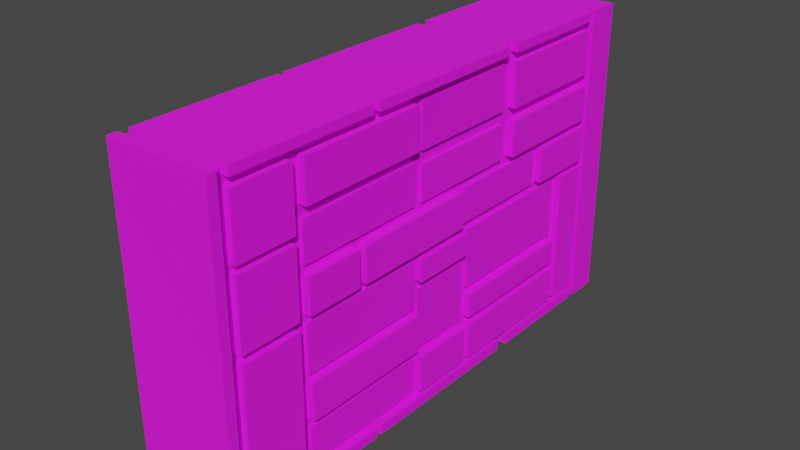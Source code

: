 # Source: LabrinthWallC.blend  (saved by Blender 3.3.6; exported with 4.5.12 LTS)
import bpy
from mathutils import Matrix  # noqa: F401  (used for matrix-valued properties, if any)

bpy.ops.wm.read_factory_settings(use_empty=True)
scene = bpy.context.scene
scene.name = 'Scene'

# ---- collections
col_collection = bpy.data.collections.new('Collection'); scene.collection.children.link(col_collection)

# ---- images (referenced by path relative to the original .blend; pixels are not part of the script)
import os
ASSET_DIR = os.environ.get("B2B_ASSET_DIR", "")  # directory of the original .blend (textures are referenced by path, not embedded)
HERE = os.path.dirname(os.path.abspath(__file__))  # packed textures are extracted next to this script under _unpacked/

def load_image(name, relpath, width, height, colorspace="sRGB"):
    """Load a texture the original file referenced (path relative to the .blend, or extracted next to this script)."""
    p = next((c for c in (os.path.join(HERE, relpath), os.path.join(ASSET_DIR, relpath)) if relpath and os.path.exists(c)), "")
    if p:
        img = bpy.data.images.load(p, check_existing=True)
        img.name = name
    else:  # same state as the original file: an image datablock whose file is absent (Cycles renders it pink)
        img = bpy.data.images.new(name, width, height)
        img.source = "FILE"
        img.filepath = "//" + (relpath or name)
    img.colorspace_settings.name = colorspace
    return img
img_colourchart_jpg = load_image('ColourChart.jpg', 'ColourChart.jpg', 1024, 1024, 'sRGB')

# ---- materials (node trees are filled in below, after node groups)
mat_wall = bpy.data.materials.new('Wall')
mat_wall.use_transparent_shadow = False

# ---- material node trees
mat_wall.use_nodes = True; mat_wall.node_tree.nodes.clear()
_N = mat_wall.node_tree.nodes; _L = mat_wall.node_tree.links
n0 = _N.new('ShaderNodeBsdfPrincipled'); n0.name = 'Principled BSDF'; n0.location = (10, 300)
n0.distribution = 'GGX'
n0.subsurface_method = 'RANDOM_WALK_SKIN'
n0.inputs[2].default_value = 1.0
n0.inputs[3].default_value = 1.45
n0.inputs[27].default_value = (0.0, 0.0, 0.0, 1.0)
n0.inputs[28].default_value = 1.0
n1 = _N.new('ShaderNodeOutputMaterial'); n1.name = 'Material Output'; n1.location = (300, 300)
n2 = _N.new('ShaderNodeTexImage'); n2.name = 'Image Texture'; n2.location = (-377, 215)
n2.image = img_colourchart_jpg
_L.new(n0.outputs[0], n1.inputs[0])
_L.new(n2.outputs[0], n0.inputs[0])
n1.is_active_output = True

# ---- world
world_world = bpy.data.worlds.new('World'); scene.world = world_world
world_world.use_nodes = True; world_world.node_tree.nodes.clear()
_N = world_world.node_tree.nodes; _L = world_world.node_tree.links
n0 = _N.new('ShaderNodeOutputWorld'); n0.name = 'World Output'; n0.location = (300, 300)
n1 = _N.new('ShaderNodeBackground'); n1.name = 'Background'; n1.location = (10, 300)
n1.inputs[0].default_value = (0.05088, 0.05088, 0.05088, 1.0)
_L.new(n1.outputs[0], n0.inputs[0])
n0.is_active_output = True
world_world.color = (0.05088, 0.05088, 0.05088)
world_world.use_sun_shadow = False
world_world.sun_shadow_jitter_overblur = 0.0

# ---- meshes
me_cube_002 = bpy.data.meshes.new('Cube.002')
me_cube_002.from_pydata([(0.0, -2.5, 0.009229), (0.0, -2.5, 3.009), (0.0, 2.5, 0.009229), (0.0, 2.5, 3.009), (0.5, -2.5, 0.009229), (0.5, -2.5, 3.009), (0.5, 2.5, 0.009229), (0.5, 2.5, 3.009), (0.5, -2.404, 3.009), (0.5, -2.31, 3.009), (0.5, -2.31, 0.009229), (0.5, -2.404, 0.009229), (0.418, -2.404, 0.009229), (0.418, -2.31, 0.009229), (0.418, -2.404, 3.009), (0.418, -2.31, 3.009), (0.5, 2.114, 3.009), (0.5, 2.174, 3.009), (0.5, 2.174, 0.009229), (0.5, 2.114, 0.009229), (0.418, 2.114, 0.009229), (0.418, 2.174, 0.009229), (0.418, 2.114, 3.009), (0.418, 2.174, 3.009), (0.5, -2.5, 0.1051), (0.5, -2.5, 0.159), (0.5, -2.404, 0.1051), (0.5, -2.404, 0.159), (0.5, -2.31, 0.1051), (0.4937, -2.31, 0.159), (0.5, 2.114, 0.1051), (0.4937, 2.114, 0.159), (0.5, -2.5, 0.1051), (0.5, -2.5, 0.159), (0.418, -2.31, 0.159), (0.5, -2.404, 0.1051), (0.5, -2.404, 0.159), (0.418, 2.114, 0.1051), (0.418, 2.114, 0.159), (0.418, -2.313, 0.1051), (0.5, -2.404, 2.843), (0.5, -2.404, 2.924), (0.5, -2.5, 2.843), (0.5, -2.5, 2.924), (0.4937, 2.114, 2.843), (0.5, 2.114, 2.924), (0.4937, -2.31, 2.843), (0.5, -2.31, 2.924), (0.5, -2.5, 2.843), (0.5, -2.5, 2.924), (0.418, -2.31, 2.843), (0.418, -2.31, 2.924), (0.5, -2.404, 2.843), (0.5, -2.404, 2.921), (0.418, 2.114, 2.924), (0.418, 2.116, 2.843), (0.5, -0.8868, 3.009), (0.5, -0.8194, 3.009), (0.5, -0.8194, 2.924), (0.5, -0.8868, 2.924), (0.418, -0.8868, 3.009), (0.418, -0.8194, 3.009), (0.418, -0.8868, 2.924), (0.418, -0.8194, 2.924), (0.5, -0.8463, 0.009229), (0.5, -0.9003, 0.009229), (0.5, -0.9003, 0.1051), (0.5, -0.8463, 0.1051), (0.418, -0.9003, 0.009229), (0.418, -0.8463, 0.009229), (0.418, -0.9003, 0.1051), (0.418, -0.8463, 0.1051), (0.5, 0.8461, 0.1051), (0.5, 0.981, 0.1051), (0.5, 0.981, 0.009229), (0.5, 0.8461, 0.009229), (0.418, 0.8461, 0.009229), (0.418, 0.981, 0.009229), (0.418, 0.8461, 0.1051), (0.418, 0.981, 0.1051), (0.5, 0.8326, 3.009), (0.5, 0.954, 3.009), (0.5, 0.954, 2.924), (0.5, 0.8326, 2.924), (0.418, 0.954, 3.009), (0.418, 0.8326, 3.009), (0.418, 0.8326, 2.924), (0.418, 0.954, 2.924), (0.4531, -1.622, 0.159), (0.4937, -1.73, 0.159), (0.4937, -1.73, 2.843), (0.5, -1.622, 2.843), (0.418, -1.73, 0.159), (0.418, -1.622, 0.159), (0.418, -1.73, 2.843), (0.418, -1.622, 2.843), (0.4937, 2.114, 1.467), (0.5, 2.114, 1.548), (0.4531, -1.622, 1.467), (0.5, -1.622, 1.548), (0.4937, -2.31, 1.467), (0.4937, -2.31, 1.548), (0.4937, -1.73, 1.467), (0.4937, -1.73, 1.548), (0.418, -2.31, 1.467), (0.418, -2.31, 1.548), (0.418, 2.114, 1.548), (0.418, -1.622, 1.467), (0.418, -1.622, 1.548), (0.418, -1.73, 1.467), (0.418, -1.73, 1.537), (0.418, 2.115, 1.467), (0.5, -0.3137, 0.159), (0.4531, -0.3541, 0.159), (0.4531, -0.3541, 1.467), (0.5, -0.3137, 1.467), (0.418, -0.3541, 0.159), (0.418, -0.3137, 0.159), (0.418, -0.3541, 1.467), (0.418, -0.3137, 1.467), (0.4937, -1.622, 0.9479), (0.4531, -1.622, 1.009), (0.4937, -0.3541, 0.9479), (0.4531, -0.3541, 1.009), (0.418, -1.622, 0.9479), (0.418, -1.622, 1.009), (0.418, -0.3541, 0.9479), (0.418, -0.3541, 1.009), (0.5, 2.114, 1.885), (0.5, 2.114, 1.966), (0.5, -1.622, 1.885), (0.4531, -1.622, 1.966), (0.418, 2.114, 1.885), (0.418, 2.114, 1.966), (0.418, -1.622, 1.885), (0.418, -1.622, 1.966), (0.4531, 0.8326, 2.843), (0.4937, 0.9473, 2.843), (0.5, 0.9473, 1.966), (0.4531, 0.8326, 1.966), (0.418, 0.8391, 2.843), (0.418, 0.9473, 2.843), (0.418, 0.8326, 1.966), (0.418, 0.9433, 1.966), (0.4531, 0.3134, 1.548), (0.5, 0.2393, 1.548), (0.5, 0.2393, 1.885), (0.4531, 0.3134, 1.885), (0.418, 0.2393, 1.548), (0.418, 0.3134, 1.548), (0.418, 0.2393, 1.885), (0.418, 0.3134, 1.885), (0.4531, 1.709, 1.467), (0.4937, 1.797, 1.467), (0.4937, 1.797, 0.159), (0.5, 1.709, 0.159), (0.418, 1.797, 0.159), (0.418, 1.709, 0.159), (0.418, 1.709, 1.467), (0.418, 1.797, 1.472), (0.5, -0.3137, 0.5096), (0.4531, -0.3137, 0.5906), (0.5, 1.709, 0.5096), (0.5, 1.709, 0.5906), (0.4531, -1.622, 0.5096), (0.4937, -1.622, 0.5906), (0.4531, -0.3541, 0.5096), (0.4937, -0.3541, 0.5906), (0.418, -1.622, 0.5096), (0.418, -1.622, 0.5906), (0.418, -0.3137, 0.5096), (0.418, -0.3137, 0.5906), (0.418, -0.3541, 0.5096), (0.418, -0.3541, 0.5906), (0.418, 1.709, 0.5096), (0.418, 1.709, 0.5906), (0.4531, 1.352, 1.885), (0.5, 1.426, 1.885), (0.5, 1.426, 1.548), (0.4531, 1.352, 1.548), (0.418, 1.426, 1.548), (0.418, 1.352, 1.548), (0.418, 1.352, 1.885), (0.418, 1.426, 1.885), (0.4531, -0.2665, 1.966), (0.4531, -0.3609, 1.966), (0.5, -0.3609, 2.843), (0.4531, -0.2665, 2.843), (0.418, -0.3609, 2.843), (0.418, -0.2665, 2.843), (0.418, -0.3609, 1.966), (0.418, -0.2665, 1.966), (0.5, -1.001, 1.548), (0.5, -1.076, 1.548), (0.5, -1.076, 1.885), (0.5, -1.001, 1.885), (0.418, -1.076, 1.548), (0.418, -1.001, 1.548), (0.418, -1.076, 1.885), (0.418, -1.001, 1.885), (0.4531, -1.622, 2.344), (0.5, -1.622, 2.452), (0.4531, -0.3609, 2.344), (0.5, -0.3609, 2.452), (0.418, -1.622, 2.344), (0.418, -1.622, 2.452), (0.418, -0.3609, 2.344), (0.418, -0.3609, 2.452), (0.4937, -1.73, 2.195), (0.4937, -1.73, 2.263), (0.4937, -2.31, 2.195), (0.4937, -2.31, 2.263), (0.418, -2.31, 2.195), (0.418, -2.31, 2.258), (0.418, -1.73, 2.195), (0.418, -1.73, 2.263), (0.4531, 0.8326, 2.303), (0.4531, 0.8326, 2.418), (0.4531, -0.2665, 2.303), (0.4531, -0.2665, 2.418), (0.5, 2.114, 2.303), (0.4937, 2.114, 2.418), (0.5, 0.9473, 2.303), (0.4937, 0.9473, 2.418), (0.418, 2.114, 2.303), (0.418, 2.114, 2.418), (0.418, 0.9473, 2.303), (0.418, 0.9473, 2.418), (0.418, 0.8326, 2.303), (0.418, 0.8326, 2.418), (0.418, -0.2665, 2.303), (0.418, -0.2665, 2.418), (0.5, 0.3741, 0.159), (0.5, 0.2999, 0.159), (0.5, 0.2999, 0.5096), (0.5, 0.3741, 0.5096), (0.5, 0.2999, 1.467), (0.4531, 0.3741, 1.467), (0.5, 0.3741, 0.5906), (0.4531, 0.2999, 0.5906), (0.418, 0.2999, 0.159), (0.418, 0.3741, 0.159), (0.418, 0.2999, 1.467), (0.418, 0.3741, 1.467), (0.418, 0.2999, 0.5096), (0.418, 0.3741, 0.5096), (0.418, 0.2999, 0.5906), (0.418, 0.3741, 0.5906), (0.4531, -0.3137, 1.177), (0.5, -0.3137, 1.258), (0.4531, 0.2999, 1.177), (0.5, 0.2999, 1.258), (0.418, -0.3137, 1.177), (0.418, -0.3137, 1.258), (0.418, 0.2999, 1.177), (0.418, 0.2999, 1.258), (0.5, 1.709, 0.8266), (0.4531, 1.709, 0.8873), (0.5, 0.3741, 0.8266), (0.4531, 0.3741, 0.8873), (0.418, 1.709, 0.8266), (0.418, 1.709, 0.8873), (0.418, 0.3741, 0.8266), (0.418, 0.3741, 0.8873), (0.4531, -0.3541, 1.466), (0.4531, -0.3713, 1.467), (-0.5, -2.5, 0.009229), (-0.5, -2.5, 3.009), (-0.5, 2.5, 0.009229), (-0.5, 2.5, 3.009), (-0.5, -2.404, 3.009), (-0.5, -2.31, 3.009), (-0.5, -2.31, 0.009229), (-0.5, -2.404, 0.009229), (-0.418, -2.404, 0.009229), (-0.418, -2.31, 0.009229), (-0.418, -2.404, 3.009), (-0.418, -2.31, 3.009), (-0.5, 2.114, 3.009), (-0.5, 2.174, 3.009), (-0.5, 2.174, 0.009229), (-0.5, 2.114, 0.009229), (-0.418, 2.114, 0.009229), (-0.418, 2.174, 0.009229), (-0.418, 2.114, 3.009), (-0.418, 2.174, 3.009), (-0.5, -2.5, 0.1051), (-0.5, -2.5, 0.159), (-0.5, -2.404, 0.1051), (-0.5, -2.404, 0.159), (-0.5, -2.31, 0.1051), (-0.5, -2.31, 0.159), (-0.5, 2.114, 0.1051), (-0.5, 2.114, 0.159), (-0.5, -2.5, 0.1051), (-0.5, -2.5, 0.159), (-0.418, -2.31, 0.159), (-0.5, -2.404, 0.1051), (-0.5, -2.404, 0.159), (-0.418, 2.114, 0.1051), (-0.418, 2.114, 0.159), (-0.418, -2.313, 0.1051), (-0.5, -2.404, 2.843), (-0.5, -2.404, 2.924), (-0.5, -2.5, 2.843), (-0.5, -2.5, 2.924), (-0.5, 2.114, 2.843), (-0.5, 2.114, 2.924), (-0.5, -2.31, 2.843), (-0.5, -2.31, 2.924), (-0.5, -2.5, 2.843), (-0.5, -2.5, 2.924), (-0.418, -2.31, 2.843), (-0.418, -2.31, 2.924), (-0.5, -2.404, 2.843), (-0.5, -2.404, 2.921), (-0.418, 2.114, 2.924), (-0.418, 2.116, 2.843), (-0.5, -0.8868, 3.009), (-0.5, -0.8194, 3.009), (-0.5, -0.8194, 2.924), (-0.5, -0.8868, 2.924), (-0.418, -0.8868, 3.009), (-0.418, -0.8194, 3.009), (-0.418, -0.8868, 2.924), (-0.418, -0.8194, 2.924), (-0.5, -0.8463, 0.009229), (-0.5, -0.9003, 0.009229), (-0.5, -0.9003, 0.1051), (-0.5, -0.8463, 0.1051), (-0.418, -0.9003, 0.009229), (-0.418, -0.8463, 0.009229), (-0.418, -0.9003, 0.1051), (-0.418, -0.8463, 0.1051), (-0.5, 0.8461, 0.1051), (-0.5, 0.981, 0.1051), (-0.5, 0.981, 0.009229), (-0.5, 0.8461, 0.009229), (-0.418, 0.8461, 0.009229), (-0.418, 0.981, 0.009229), (-0.418, 0.8461, 0.1051), (-0.418, 0.981, 0.1051), (-0.5, 0.8326, 3.009), (-0.5, 0.954, 3.009), (-0.5, 0.954, 2.924), (-0.5, 0.8326, 2.924), (-0.418, 0.954, 3.009), (-0.418, 0.8326, 3.009), (-0.418, 0.8326, 2.924), (-0.418, 0.954, 2.924), (-0.5, -1.622, 0.159), (-0.5, -1.73, 0.159), (-0.5, -1.73, 2.843), (-0.5, -1.622, 2.843), (-0.418, -1.73, 0.159), (-0.418, -1.622, 0.159), (-0.418, -1.73, 2.843), (-0.418, -1.622, 2.843), (-0.5, 2.114, 1.467), (-0.5, 2.114, 1.548), (-0.5, -1.622, 1.467), (-0.5, -1.622, 1.548), (-0.5, -2.31, 1.467), (-0.5, -2.31, 1.548), (-0.5, -1.73, 1.467), (-0.5, -1.73, 1.548), (-0.418, -2.31, 1.467), (-0.418, -2.31, 1.548), (-0.418, 2.114, 1.548), (-0.418, -1.622, 1.467), (-0.418, -1.622, 1.548), (-0.418, -1.73, 1.467), (-0.418, -1.73, 1.537), (-0.418, 2.115, 1.467), (-0.5, -0.3137, 0.159), (-0.5, -0.3541, 0.159), (-0.5, -0.3541, 1.467), (-0.5, -0.3137, 1.467), (-0.418, -0.3541, 0.159), (-0.418, -0.3137, 0.159), (-0.418, -0.3541, 1.467), (-0.418, -0.3137, 1.467), (-0.5, -1.622, 0.9479), (-0.5, -1.622, 1.009), (-0.5, -0.3541, 0.9479), (-0.5, -0.3541, 1.009), (-0.418, -1.622, 0.9479), (-0.418, -1.622, 1.009), (-0.418, -0.3541, 0.9479), (-0.418, -0.3541, 1.009), (-0.5, 2.114, 1.885), (-0.5, 2.114, 1.966), (-0.5, -1.622, 1.885), (-0.5, -1.622, 1.966), (-0.418, 2.114, 1.885), (-0.418, 2.114, 1.966), (-0.418, -1.622, 1.885), (-0.418, -1.622, 1.966), (-0.5, 0.8326, 2.843), (-0.5, 0.9473, 2.843), (-0.5, 0.9473, 1.966), (-0.5, 0.8326, 1.966), (-0.418, 0.8391, 2.843), (-0.418, 0.9473, 2.843), (-0.418, 0.8326, 1.966), (-0.418, 0.9433, 1.966), (-0.5, 0.3134, 1.548), (-0.5, 0.2393, 1.548), (-0.5, 0.2393, 1.885), (-0.5, 0.3134, 1.885), (-0.418, 0.2393, 1.548), (-0.418, 0.3134, 1.548), (-0.418, 0.2393, 1.885), (-0.418, 0.3134, 1.885), (-0.5, 1.709, 1.467), (-0.5, 1.797, 1.467), (-0.5, 1.797, 0.159), (-0.5, 1.709, 0.159), (-0.418, 1.797, 0.159), (-0.418, 1.709, 0.159), (-0.418, 1.709, 1.467), (-0.418, 1.797, 1.472), (-0.5, -0.3137, 0.5096), (-0.5, -0.3137, 0.5906), (-0.5, 1.709, 0.5096), (-0.5, 1.709, 0.5906), (-0.5, -1.622, 0.5096), (-0.5, -1.622, 0.5906), (-0.5, -0.3541, 0.5096), (-0.5, -0.3541, 0.5906), (-0.418, -1.622, 0.5096), (-0.418, -1.622, 0.5906), (-0.418, -0.3137, 0.5096), (-0.418, -0.3137, 0.5906), (-0.418, -0.3541, 0.5096), (-0.418, -0.3541, 0.5906), (-0.418, 1.709, 0.5096), (-0.418, 1.709, 0.5906), (-0.5, 1.352, 1.885), (-0.5, 1.426, 1.885), (-0.5, 1.426, 1.548), (-0.5, 1.352, 1.548), (-0.418, 1.426, 1.548), (-0.418, 1.352, 1.548), (-0.418, 1.352, 1.885), (-0.418, 1.426, 1.885), (-0.5, -0.2665, 1.966), (-0.5, -0.3609, 1.966), (-0.5, -0.3609, 2.843), (-0.5, -0.2665, 2.843), (-0.418, -0.3609, 2.843), (-0.418, -0.2665, 2.843), (-0.418, -0.3609, 1.966), (-0.418, -0.2665, 1.966), (-0.5, -1.001, 1.548), (-0.5, -1.076, 1.548), (-0.5, -1.076, 1.885), (-0.5, -1.001, 1.885), (-0.418, -1.076, 1.548), (-0.418, -1.001, 1.548), (-0.418, -1.076, 1.885), (-0.418, -1.001, 1.885), (-0.5, -1.622, 2.344), (-0.5, -1.622, 2.452), (-0.5, -0.3609, 2.344), (-0.5, -0.3609, 2.452), (-0.418, -1.622, 2.344), (-0.418, -1.622, 2.452), (-0.418, -0.3609, 2.344), (-0.418, -0.3609, 2.452), (-0.5, -1.73, 2.195), (-0.5, -1.73, 2.263), (-0.5, -2.31, 2.195), (-0.5, -2.31, 2.263), (-0.418, -2.31, 2.195), (-0.418, -2.31, 2.258), (-0.418, -1.73, 2.195), (-0.418, -1.73, 2.263), (-0.5, 0.8326, 2.303), (-0.5, 0.8326, 2.418), (-0.5, -0.2665, 2.303), (-0.5, -0.2665, 2.418), (-0.5, 2.114, 2.303), (-0.5, 2.114, 2.418), (-0.5, 0.9473, 2.303), (-0.5, 0.9473, 2.418), (-0.418, 2.114, 2.303), (-0.418, 2.114, 2.418), (-0.418, 0.9473, 2.303), (-0.418, 0.9473, 2.418), (-0.418, 0.8326, 2.303), (-0.418, 0.8326, 2.418), (-0.418, -0.2665, 2.303), (-0.418, -0.2665, 2.418), (-0.5, 0.3741, 0.159), (-0.5, 0.2999, 0.159), (-0.5, 0.2999, 0.5096), (-0.5, 0.3741, 0.5096), (-0.5, 0.2999, 1.467), (-0.5, 0.3741, 1.467), (-0.5, 0.3741, 0.5906), (-0.5, 0.2999, 0.5906), (-0.418, 0.2999, 0.159), (-0.418, 0.3741, 0.159), (-0.418, 0.2999, 1.467), (-0.418, 0.3741, 1.467), (-0.418, 0.2999, 0.5096), (-0.418, 0.3741, 0.5096), (-0.418, 0.2999, 0.5906), (-0.418, 0.3741, 0.5906), (-0.5, -0.3137, 1.177), (-0.5, -0.3137, 1.258), (-0.5, 0.2999, 1.177), (-0.5, 0.2999, 1.258), (-0.418, -0.3137, 1.177), (-0.418, -0.3137, 1.258), (-0.418, 0.2999, 1.177), (-0.418, 0.2999, 1.258), (-0.5, 1.709, 0.8266), (-0.5, 1.709, 0.8873), (-0.5, 0.3741, 0.8266), (-0.5, 0.3741, 0.8873), (-0.418, 1.709, 0.8266), (-0.418, 1.709, 0.8873), (-0.418, 0.3741, 0.8266), (-0.418, 0.3741, 0.8873), (-0.5, -0.3541, 1.466), (-0.5, -0.3713, 1.467)], [], [(2, 3, 7, 6), (24, 4, 11, 26), (41, 8, 5, 43), (42, 25, 27, 40), (67, 64, 75, 72), (19, 30, 73, 74), (28, 10, 65, 66), (9, 47, 59, 56), (57, 58, 83, 80), (45, 16, 81, 82), (217, 136, 187, 219), (218, 184, 139, 216), (200, 131, 185, 202), (203, 186, 91, 201), (221, 44, 137, 223), (222, 138, 129, 220), (147, 144, 179, 176), (97, 128, 177, 178), (145, 146, 195, 192), (130, 99, 193, 194), (155, 162, 235, 232), (160, 112, 233, 234), (248, 161, 239, 250), (251, 236, 115, 249), (257, 152, 237, 259), (258, 238, 163, 256), (31, 96, 153, 154), (164, 88, 113, 166), (167, 122, 120, 165), (123, 264, 114, 265, 98, 121), (100, 29, 89, 102), (209, 90, 46, 211), (210, 101, 103, 208), (6, 7, 17, 18), (49, 43, 5, 1, 0, 4, 24, 32, 33, 25, 42, 48), (53, 51, 15, 14), (47, 9, 15, 51), (104, 34, 29, 100), (211, 46, 50, 213), (212, 105, 101, 210), (39, 13, 10, 28), (53, 14, 8, 41), (27, 36, 52, 40), (11, 12, 35, 26), (54, 22, 16, 45), (225, 55, 44, 221), (129, 133, 224, 220), (97, 106, 132, 128), (31, 38, 111, 96), (19, 20, 37, 30), (18, 17, 23, 21), (156, 38, 31, 154), (241, 157, 155, 232), (112, 117, 240, 233), (88, 93, 116, 113), (29, 34, 92, 89), (25, 33, 36, 27), (35, 32, 24, 26), (73, 30, 37, 79), (78, 71, 67, 72), (70, 39, 28, 66), (53, 49, 48, 52), (94, 95, 188, 62), (137, 44, 55, 141), (188, 95, 91, 186), (187, 136, 140, 189), (94, 50, 46, 90), (52, 48, 42, 40), (43, 49, 53, 41), (87, 54, 45, 82), (58, 63, 86, 83), (47, 51, 62, 59), (60, 62, 63, 61), (62, 60, 56, 59), (58, 57, 61, 63), (71, 69, 64, 67), (65, 68, 70, 66), (78, 76, 77, 79), (79, 77, 74, 73), (75, 76, 78, 72), (87, 84, 85, 86), (85, 80, 83, 86), (82, 81, 84, 87), (201, 91, 95, 205), (204, 135, 131, 200), (134, 108, 99, 130), (168, 93, 88, 164), (165, 120, 124, 169), (121, 98, 107, 125), (215, 94, 90, 209), (103, 110, 214, 208), (89, 92, 109, 102), (110, 105, 104, 109), (180, 181, 158, 159), (103, 101, 105, 110), (180, 106, 97, 178), (144, 149, 181, 179), (197, 148, 145, 192), (99, 108, 196, 193), (109, 104, 100, 102), (153, 96, 111, 159), (242, 119, 115, 236), (237, 152, 158, 243), (118, 107, 98, 265), (172, 116, 117, 170), (246, 171, 170, 244), (127, 126, 173, 171, 252, 253, 119, 118), (249, 115, 119, 253), (252, 171, 161, 248), (170, 117, 112, 160), (127, 118, 264, 123), (173, 126, 122, 167), (113, 116, 172, 166), (125, 124, 126, 127), (121, 125, 127, 123), (126, 124, 120, 122), (183, 143, 142, 182), (143, 133, 129, 138), (191, 142, 139, 184), (131, 135, 190, 185), (177, 128, 132, 183), (182, 151, 147, 176), (198, 134, 130, 194), (195, 146, 150, 199), (226, 228, 142, 143), (229, 227, 141, 140), (224, 225, 227, 226), (223, 137, 141, 227), (226, 143, 138, 222), (139, 142, 228, 216), (229, 140, 136, 217), (149, 151, 150, 148), (151, 149, 144, 147), (145, 148, 150, 146), (175, 174, 157, 156), (154, 153, 159, 156), (261, 158, 152, 257), (163, 175, 260, 256), (155, 157, 174, 162), (245, 174, 175, 247), (242, 255, 263, 243), (235, 162, 174, 245), (244, 170, 160, 234), (172, 168, 164, 166), (247, 175, 163, 238), (161, 171, 246, 239), (165, 169, 173, 167), (182, 181, 180, 183), (183, 180, 178, 177), (176, 179, 181, 182), (230, 231, 207, 206), (219, 187, 189, 231), (230, 191, 184, 218), (207, 188, 186, 203), (185, 190, 206, 202), (198, 196, 197, 199), (199, 197, 192, 195), (193, 196, 198, 194), (206, 207, 205, 204), (200, 202, 206, 204), (201, 205, 207, 203), (214, 215, 213, 212), (214, 212, 210, 208), (211, 213, 215, 209), (222, 220, 224, 226), (218, 216, 228, 230), (229, 217, 219, 231), (225, 221, 223, 227), (259, 237, 243, 263), (262, 247, 238, 258), (245, 241, 232, 235), (233, 240, 244, 234), (255, 242, 236, 251), (239, 246, 254, 250), (255, 253, 252, 254), (254, 252, 248, 250), (249, 253, 255, 251), (260, 261, 263, 262), (258, 256, 260, 262), (261, 257, 259, 263), (53, 52, 50, 51), (132, 106, 21, 23), (35, 36, 33, 32), (52, 36, 34, 104), (50, 52, 104, 105), (92, 34, 39, 70), (70, 68, 69, 71), (92, 70, 71, 78), (92, 78, 79, 37), (93, 92, 37, 38), (107, 109, 92, 93), (110, 109, 107, 108), (214, 110, 108, 134), (215, 214, 134, 135), (94, 215, 135, 204), (95, 94, 204, 205), (226, 227, 229, 228), (228, 229, 231, 230), (206, 190, 191, 230), (207, 231, 189, 188), (62, 188, 189, 63), (63, 189, 140, 86), (86, 140, 141, 87), (87, 141, 55, 54), (62, 51, 50, 94), (36, 35, 39, 34), (39, 35, 12, 13), (170, 171, 173, 172), (172, 173, 169, 168), (263, 255, 254, 246), (246, 244, 245, 247), (247, 262, 263, 246), (245, 244, 240, 241), (21, 38, 37, 20), (156, 159, 260, 175), (260, 159, 158, 261), (21, 106, 111, 38), (23, 22, 54, 55), (55, 225, 224, 23), (224, 133, 132, 23), (265, 114, 118), (243, 149, 148, 242), (242, 148, 197, 119), (119, 197, 196, 118), (118, 196, 108, 107), (264, 118, 114), (159, 111, 106, 180), (158, 181, 149, 243), (182, 142, 191, 151), (151, 191, 190, 150), (150, 190, 135, 199), (199, 135, 134, 198), (143, 183, 132, 133), (2, 268, 269, 3), (286, 288, 273, 266), (303, 305, 267, 270), (304, 302, 289, 287), (329, 334, 337, 326), (281, 336, 335, 292), (290, 328, 327, 272), (271, 318, 321, 309), (319, 342, 345, 320), (307, 344, 343, 278), (479, 481, 449, 398), (480, 478, 401, 446), (462, 464, 447, 393), (465, 463, 353, 448), (483, 485, 399, 306), (484, 482, 391, 400), (409, 438, 441, 406), (359, 440, 439, 390), (407, 454, 457, 408), (392, 456, 455, 361), (417, 494, 497, 424), (422, 496, 495, 374), (510, 512, 501, 423), (513, 511, 377, 498), (519, 521, 499, 414), (520, 518, 425, 500), (293, 416, 415, 358), (426, 428, 375, 350), (429, 427, 382, 384), (385, 383, 360, 527, 376, 526), (362, 364, 351, 291), (471, 473, 308, 352), (472, 470, 365, 363), (268, 280, 279, 269), (311, 310, 304, 287, 295, 294, 286, 266, 0, 1, 267, 305), (315, 276, 277, 313), (309, 313, 277, 271), (366, 362, 291, 296), (473, 475, 312, 308), (474, 472, 363, 367), (301, 290, 272, 275), (315, 303, 270, 276), (289, 302, 314, 298), (273, 288, 297, 274), (316, 307, 278, 284), (487, 483, 306, 317), (391, 482, 486, 395), (359, 390, 394, 368), (293, 358, 373, 300), (281, 292, 299, 282), (280, 283, 285, 279), (418, 416, 293, 300), (503, 494, 417, 419), (374, 495, 502, 379), (350, 375, 378, 355), (291, 351, 354, 296), (287, 289, 298, 295), (297, 288, 286, 294), (335, 341, 299, 292), (340, 334, 329, 333), (332, 328, 290, 301), (315, 314, 310, 311), (356, 324, 450, 357), (399, 403, 317, 306), (450, 448, 353, 357), (449, 451, 402, 398), (356, 352, 308, 312), (314, 302, 304, 310), (305, 303, 315, 311), (349, 344, 307, 316), (320, 345, 348, 325), (309, 321, 324, 313), (322, 323, 325, 324), (324, 321, 318, 322), (320, 325, 323, 319), (333, 329, 326, 331), (327, 328, 332, 330), (340, 341, 339, 338), (341, 335, 336, 339), (337, 334, 340, 338), (349, 348, 347, 346), (347, 348, 345, 342), (344, 349, 346, 343), (463, 467, 357, 353), (466, 462, 393, 397), (396, 392, 361, 370), (430, 426, 350, 355), (427, 431, 386, 382), (383, 387, 369, 360), (477, 471, 352, 356), (365, 470, 476, 372), (351, 364, 371, 354), (372, 371, 366, 367), (442, 421, 420, 443), (365, 372, 367, 363), (442, 440, 359, 368), (406, 441, 443, 411), (459, 454, 407, 410), (361, 455, 458, 370), (371, 364, 362, 366), (415, 421, 373, 358), (504, 498, 377, 381), (499, 505, 420, 414), (380, 527, 360, 369), (434, 432, 379, 378), (508, 506, 432, 433), (389, 380, 381, 515, 514, 433, 435, 388), (511, 515, 381, 377), (514, 510, 423, 433), (432, 422, 374, 379), (389, 385, 526, 380), (435, 429, 384, 388), (375, 428, 434, 378), (387, 389, 388, 386), (383, 385, 389, 387), (388, 384, 382, 386), (445, 444, 404, 405), (405, 400, 391, 395), (453, 446, 401, 404), (393, 447, 452, 397), (439, 445, 394, 390), (444, 438, 409, 413), (460, 456, 392, 396), (457, 461, 412, 408), (488, 405, 404, 490), (491, 402, 403, 489), (486, 488, 489, 487), (485, 489, 403, 399), (488, 484, 400, 405), (401, 478, 490, 404), (491, 479, 398, 402), (411, 410, 412, 413), (413, 409, 406, 411), (407, 408, 412, 410), (437, 418, 419, 436), (416, 418, 421, 415), (523, 519, 414, 420), (425, 518, 522, 437), (417, 424, 436, 419), (507, 509, 437, 436), (504, 505, 525, 517), (497, 507, 436, 424), (506, 496, 422, 432), (434, 428, 426, 430), (509, 500, 425, 437), (423, 501, 508, 433), (427, 429, 435, 431), (444, 445, 442, 443), (445, 439, 440, 442), (438, 444, 443, 441), (492, 468, 469, 493), (481, 493, 451, 449), (492, 480, 446, 453), (469, 465, 448, 450), (447, 464, 468, 452), (460, 461, 459, 458), (461, 457, 454, 459), (455, 456, 460, 458), (468, 466, 467, 469), (462, 466, 468, 464), (463, 465, 469, 467), (476, 474, 475, 477), (476, 470, 472, 474), (473, 471, 477, 475), (484, 488, 486, 482), (480, 492, 490, 478), (491, 493, 481, 479), (487, 489, 485, 483), (521, 525, 505, 499), (524, 520, 500, 509), (507, 497, 494, 503), (495, 496, 506, 502), (517, 513, 498, 504), (501, 512, 516, 508), (517, 516, 514, 515), (516, 512, 510, 514), (511, 513, 517, 515), (522, 524, 525, 523), (520, 524, 522, 518), (523, 525, 521, 519), (315, 313, 312, 314), (394, 285, 283, 368), (297, 294, 295, 298), (314, 366, 296, 298), (312, 367, 366, 314), (354, 332, 301, 296), (332, 333, 331, 330), (354, 340, 333, 332), (354, 299, 341, 340), (355, 300, 299, 354), (369, 355, 354, 371), (372, 370, 369, 371), (476, 396, 370, 372), (477, 397, 396, 476), (356, 466, 397, 477), (357, 467, 466, 356), (488, 490, 491, 489), (490, 492, 493, 491), (468, 492, 453, 452), (469, 450, 451, 493), (324, 325, 451, 450), (325, 348, 402, 451), (348, 349, 403, 402), (349, 316, 317, 403), (324, 356, 312, 313), (298, 296, 301, 297), (301, 275, 274, 297), (432, 434, 435, 433), (434, 430, 431, 435), (525, 508, 516, 517), (508, 509, 507, 506), (509, 508, 525, 524), (507, 503, 502, 506), (283, 282, 299, 300), (418, 437, 522, 421), (522, 523, 420, 421), (283, 300, 373, 368), (285, 317, 316, 284), (317, 285, 486, 487), (486, 285, 394, 395), (527, 380, 376), (505, 504, 410, 411), (504, 381, 459, 410), (381, 380, 458, 459), (380, 369, 370, 458), (526, 376, 380), (421, 442, 368, 373), (420, 505, 411, 443), (444, 413, 453, 404), (413, 412, 452, 453), (412, 461, 397, 452), (461, 460, 396, 397), (405, 395, 394, 445), (1, 5, 8, 14), (270, 267, 1, 14), (61, 57, 323, 322, 318, 60), (15, 9, 277, 276, 270, 14), (271, 277, 9, 56), (318, 271, 56, 60), (23, 17, 285, 284, 278, 22), (319, 323, 57, 80), (342, 319, 80, 85), (343, 346, 81, 16), (278, 343, 16, 22), (279, 285, 17, 7), (269, 279, 7, 3), (81, 346, 347, 342, 85, 84)])
_uv = me_cube_002.uv_layers.new(name='UVMap')
_uv.uv.foreach_set('vector', [0.01645, 0.7108, 0.01645, 0.626, 0.03161, 0.626, 0.03161, 0.7108, 0.05066, 0.7085, 0.05008, 0.7105, 0.04834, 0.7087, 0.04991, 0.7079, 0.04974, 0.6286, 0.04793, 0.6277, 0.05008, 0.626, 0.05047, 0.6277, 0.04957, 0.6359, 0.05016, 0.7009, 0.04714, 0.7012, 0.04656, 0.6355, 0.06192, 0.7166, 0.06518, 0.7149, 0.06518, 0.7599, 0.06273, 0.7587, 0.3765, 0.9639, 0.3741, 0.9627, 0.3733, 0.9353, 0.3765, 0.9336, 0.3693, 0.8809, 0.3724, 0.8795, 0.3724, 0.9171, 0.3698, 0.9156, 0.3783, 0.867, 0.376, 0.8654, 0.3755, 0.8304, 0.3783, 0.8292, 0.1669, 0.6748, 0.1646, 0.6731, 0.1641, 0.6324, 0.1669, 0.6307, 0.3764, 0.8812, 0.3793, 0.8797, 0.3793, 0.9108, 0.3771, 0.9094, 0.3272, 0.9199, 0.3152, 0.9197, 0.3144, 0.8926, 0.3265, 0.8931, 0.1284, 0.7351, 0.138, 0.7358, 0.1374, 0.7619, 0.1279, 0.7616, 0.3309, 0.8513, 0.33, 0.8624, 0.2995, 0.8618, 0.3001, 0.8512, 0.01902, 0.7265, 0.01976, 0.7156, 0.05064, 0.715, 0.04982, 0.7265, 0.06996, 0.7266, 0.07051, 0.7147, 0.09923, 0.7144, 0.0984, 0.7267, 0.2756, 0.9411, 0.2758, 0.9314, 0.3041, 0.9321, 0.3034, 0.9416, 0.2499, 0.9496, 0.249, 0.9593, 0.2241, 0.9591, 0.2249, 0.9499, 0.1495, 0.6324, 0.1584, 0.633, 0.1579, 0.6492, 0.149, 0.6483, 0.1182, 0.7597, 0.1085, 0.7595, 0.109, 0.7294, 0.1187, 0.73, 0.09171, 0.7507, 0.1004, 0.751, 0.1011, 0.7635, 0.09259, 0.7635, 0.138, 0.727, 0.1279, 0.7268, 0.1284, 0.6943, 0.1386, 0.6949, 0.1486, 0.6717, 0.1478, 0.6809, 0.1335, 0.6809, 0.1341, 0.6719, 0.3666, 0.9337, 0.3659, 0.9489, 0.3501, 0.9495, 0.351, 0.9345, 0.1442, 0.7631, 0.1449, 0.7579, 0.1583, 0.7582, 0.1575, 0.7636, 0.08728, 0.6877, 0.07109, 0.6869, 0.06948, 0.6531, 0.08649, 0.6541, 0.1449, 0.6948, 0.1518, 0.6952, 0.1512, 0.7264, 0.1444, 0.7266, 0.1331, 0.6633, 0.1339, 0.6319, 0.1429, 0.6319, 0.1424, 0.6634, 0.3309, 0.8696, 0.33, 0.8799, 0.2996, 0.8791, 0.3001, 0.8693, 0.01904, 0.744, 0.01979, 0.734, 0.05064, 0.7337, 0.04981, 0.7442, 0.3073, 0.8919, 0.3078, 0.9059, 0.3077, 0.906, 0.307, 0.9062, 0.2743, 0.9058, 0.2748, 0.8941, 0.275, 0.8267, 0.3079, 0.8272, 0.3087, 0.8441, 0.2758, 0.8429, 0.3302, 0.8444, 0.3156, 0.8427, 0.3161, 0.8279, 0.3308, 0.8295, 0.08469, 0.7507, 0.08401, 0.7673, 0.06867, 0.7685, 0.06961, 0.752, 0.03161, 0.7108, 0.03161, 0.626, 0.04082, 0.626, 0.04082, 0.7108, 0.05239, 0.6284, 0.05047, 0.6277, 0.05008, 0.626, 0.06518, 0.626, 0.06518, 0.7105, 0.05008, 0.7105, 0.05066, 0.7085, 0.05239, 0.7078, 0.05239, 0.7062, 0.05016, 0.7009, 0.04957, 0.6359, 0.05239, 0.6307, 0.1063, 0.5691, 0.1036, 0.569, 0.1036, 0.5666, 0.1063, 0.5666, 0.1709, 0.6673, 0.1731, 0.669, 0.1707, 0.6714, 0.1682, 0.6689, 0.06637, 0.6262, 0.1064, 0.626, 0.1028, 0.6291, 0.06987, 0.6286, 0.1256, 0.6314, 0.1109, 0.6298, 0.1075, 0.626, 0.1281, 0.6294, 0.08726, 0.7472, 0.08726, 0.7705, 0.08401, 0.7673, 0.08469, 0.7507, 0.1619, 0.6815, 0.1649, 0.6785, 0.1672, 0.6814, 0.1641, 0.6828, 0.05037, 0.6303, 0.04751, 0.6304, 0.04793, 0.6277, 0.04974, 0.6286, 0.04714, 0.7012, 0.04434, 0.7051, 0.04433, 0.6317, 0.04656, 0.6355, 0.04834, 0.7087, 0.04784, 0.7066, 0.0503, 0.7064, 0.04991, 0.7079, 0.1684, 0.6818, 0.1713, 0.6785, 0.1742, 0.6816, 0.1713, 0.6832, 0.06637, 0.7289, 0.06818, 0.7125, 0.07051, 0.7147, 0.06996, 0.7266, 0.09895, 0.734, 0.1017, 0.7312, 0.1017, 0.746, 0.09827, 0.7436, 0.1495, 0.6324, 0.1464, 0.6282, 0.1607, 0.6307, 0.1584, 0.633, 0.1331, 0.6633, 0.1299, 0.6675, 0.1318, 0.6295, 0.1339, 0.6319, 0.1713, 0.7658, 0.1694, 0.7683, 0.1669, 0.7658, 0.1689, 0.7646, 0.04082, 0.7108, 0.04082, 0.626, 0.04314, 0.626, 0.04314, 0.7108, 0.1452, 0.6662, 0.1299, 0.6675, 0.1331, 0.6633, 0.1424, 0.6634, 0.141, 0.6913, 0.141, 0.7311, 0.138, 0.727, 0.1386, 0.6949, 0.1478, 0.6809, 0.1515, 0.6843, 0.1299, 0.6832, 0.1335, 0.6809, 0.1249, 0.6818, 0.1288, 0.685, 0.09074, 0.6832, 0.09445, 0.681, 0.1028, 0.6291, 0.1064, 0.626, 0.1064, 0.6491, 0.1036, 0.646, 0.05016, 0.7009, 0.05239, 0.7062, 0.04434, 0.7051, 0.04714, 0.7012, 0.0503, 0.7064, 0.05239, 0.7078, 0.05066, 0.7085, 0.04991, 0.7079, 0.1681, 0.7372, 0.1689, 0.7646, 0.1669, 0.7658, 0.1653, 0.7359, 0.06068, 0.7598, 0.05908, 0.7153, 0.06192, 0.7166, 0.06273, 0.7587, 0.162, 0.7188, 0.1619, 0.6815, 0.1641, 0.6828, 0.1647, 0.7176, 0.1218, 0.7784, 0.1217, 0.7756, 0.124, 0.7756, 0.124, 0.7784, 0.1831, 0.468, 0.1832, 0.471, 0.1832, 0.5063, 0.1809, 0.4916, 0.09923, 0.7144, 0.07051, 0.7147, 0.06818, 0.7125, 0.1021, 0.7115, 0.01645, 0.7133, 0.05358, 0.712, 0.05064, 0.715, 0.01976, 0.7156, 0.1092, 0.6945, 0.1101, 0.7216, 0.108, 0.7241, 0.1062, 0.6918, 0.1077, 0.6475, 0.1075, 0.626, 0.1109, 0.6298, 0.1104, 0.6446, 0.04433, 0.6317, 0.05239, 0.6307, 0.04957, 0.6359, 0.04656, 0.6355, 0.05047, 0.6277, 0.05239, 0.6284, 0.05037, 0.6303, 0.04974, 0.6286, 0.17, 0.7127, 0.1684, 0.6818, 0.1713, 0.6832, 0.172, 0.7113, 0.1646, 0.6731, 0.1619, 0.6748, 0.1619, 0.6308, 0.1641, 0.6324, 0.1709, 0.6673, 0.1682, 0.6689, 0.1681, 0.6311, 0.1703, 0.6324, 0.1167, 0.5666, 0.1167, 0.569, 0.1148, 0.569, 0.1148, 0.5666, 0.1681, 0.6311, 0.1707, 0.6282, 0.1731, 0.6311, 0.1703, 0.6324, 0.1646, 0.6731, 0.1669, 0.6748, 0.1645, 0.6773, 0.1619, 0.6748, 0.05908, 0.7153, 0.06237, 0.7116, 0.06518, 0.7149, 0.06192, 0.7166, 0.1672, 0.719, 0.1649, 0.7218, 0.162, 0.7188, 0.1647, 0.7176, 0.1607, 0.5642, 0.1634, 0.5642, 0.1634, 0.568, 0.1607, 0.568, 0.1653, 0.7359, 0.1685, 0.7323, 0.1713, 0.7355, 0.1681, 0.7372, 0.06518, 0.7599, 0.06319, 0.7624, 0.06068, 0.7598, 0.06273, 0.7587, 0.1594, 0.5602, 0.1594, 0.5577, 0.1628, 0.5577, 0.1628, 0.5602, 0.1645, 0.6282, 0.1669, 0.6307, 0.1641, 0.6324, 0.1619, 0.6308, 0.172, 0.7113, 0.1742, 0.7127, 0.1722, 0.7148, 0.17, 0.7127, 0.04982, 0.7265, 0.05064, 0.715, 0.05358, 0.712, 0.05358, 0.7296, 0.1287, 0.6503, 0.1287, 0.6675, 0.1249, 0.6643, 0.1257, 0.6532, 0.08845, 0.7481, 0.1035, 0.7472, 0.1004, 0.751, 0.09171, 0.7507, 0.1288, 0.6686, 0.1288, 0.685, 0.1249, 0.6818, 0.1258, 0.6715, 0.04981, 0.7442, 0.05064, 0.7337, 0.05362, 0.7308, 0.05362, 0.7473, 0.06971, 0.696, 0.06913, 0.7077, 0.06672, 0.7101, 0.06637, 0.6931, 0.1281, 0.649, 0.1077, 0.6475, 0.1104, 0.6446, 0.1251, 0.6463, 0.06867, 0.7685, 0.06637, 0.7711, 0.06674, 0.7497, 0.06961, 0.752, 0.1036, 0.646, 0.1064, 0.6491, 0.06841, 0.647, 0.07068, 0.6448, 0.03406, 0.5759, 0.03374, 0.5595, 0.03603, 0.5595, 0.03603, 0.5759, 0.1505, 0.4535, 0.15, 0.4555, 0.1498, 0.4452, 0.1505, 0.4428, 0.06867, 0.7685, 0.08401, 0.7673, 0.08726, 0.7705, 0.06637, 0.7711, 0.1464, 0.6516, 0.1464, 0.6282, 0.1495, 0.6324, 0.149, 0.6483, 0.04391, 0.7612, 0.04771, 0.7643, 0.01649, 0.7632, 0.01902, 0.7611, 0.1211, 0.7265, 0.1211, 0.7638, 0.1182, 0.7597, 0.1187, 0.73, 0.1004, 0.751, 0.1035, 0.7472, 0.1035, 0.767, 0.1011, 0.7635, 0.06841, 0.647, 0.06637, 0.6262, 0.06987, 0.6286, 0.07068, 0.6448, 0.1429, 0.6319, 0.1339, 0.6319, 0.1318, 0.6295, 0.1452, 0.6282, 0.1416, 0.7556, 0.1615, 0.7554, 0.1583, 0.7582, 0.1449, 0.7579, 0.06948, 0.6531, 0.07109, 0.6869, 0.06884, 0.69, 0.06637, 0.6503, 0.105, 0.7103, 0.06672, 0.7101, 0.06913, 0.7077, 0.1019, 0.7081, 0.1638, 0.7554, 0.1638, 0.7653, 0.1627, 0.7653, 0.1627, 0.7554, 0.1408, 0.5577, 0.1582, 0.5577, 0.1582, 0.56, 0.1408, 0.56, 0.1127, 0.5642, 0.1144, 0.5642, 0.1246, 0.5642, 0.1246, 0.5654, 0.108, 0.5654, 0.1057, 0.5654, 0.09976, 0.5654, 0.09976, 0.5642, 0.1575, 0.7636, 0.1583, 0.7582, 0.1615, 0.7554, 0.1615, 0.767, 0.1641, 0.7323, 0.1641, 0.7542, 0.1607, 0.7508, 0.1615, 0.7356, 0.1515, 0.6686, 0.1515, 0.6843, 0.1478, 0.6809, 0.1486, 0.6717, 0.105, 0.6913, 0.105, 0.7103, 0.1026, 0.7079, 0.1021, 0.6938, 0.01651, 0.7461, 0.01645, 0.7317, 0.01979, 0.734, 0.01904, 0.744, 0.09445, 0.681, 0.09074, 0.6832, 0.09262, 0.669, 0.09492, 0.6712, 0.1521, 0.4428, 0.1538, 0.4428, 0.1538, 0.4786, 0.1521, 0.4786, 0.06971, 0.696, 0.06637, 0.6931, 0.105, 0.6913, 0.1021, 0.6938, 0.01645, 0.7317, 0.05362, 0.7308, 0.05064, 0.7337, 0.01979, 0.734, 0.05251, 0.5754, 0.05235, 0.5615, 0.05284, 0.5585, 0.05284, 0.5733, 0.06813, 0.7311, 0.1017, 0.7312, 0.09895, 0.734, 0.07066, 0.7333, 0.1404, 0.7323, 0.1404, 0.766, 0.1374, 0.7619, 0.138, 0.7358, 0.1249, 0.6643, 0.1287, 0.6675, 0.09074, 0.6659, 0.09441, 0.6637, 0.1579, 0.6492, 0.1584, 0.633, 0.1607, 0.6307, 0.1607, 0.652, 0.01645, 0.7496, 0.04771, 0.7485, 0.04473, 0.7515, 0.01976, 0.7518, 0.09052, 0.7658, 0.08845, 0.7481, 0.09171, 0.7507, 0.09259, 0.7635, 0.109, 0.7294, 0.1085, 0.7595, 0.1063, 0.7619, 0.1062, 0.7266, 0.1257, 0.5642, 0.129, 0.5642, 0.129, 0.5738, 0.1259, 0.5738, 0.1368, 0.5567, 0.1368, 0.56, 0.1248, 0.56, 0.1248, 0.5569, 0.09857, 0.5642, 0.09857, 0.5675, 0.06558, 0.5675, 0.06558, 0.5642, 0.0984, 0.7267, 0.09923, 0.7144, 0.1021, 0.7115, 0.1021, 0.7299, 0.06637, 0.746, 0.06813, 0.7311, 0.07066, 0.7333, 0.07046, 0.743, 0.1374, 0.7619, 0.1404, 0.766, 0.1256, 0.764, 0.1279, 0.7616, 0.1244, 0.7253, 0.108, 0.7241, 0.1101, 0.7216, 0.122, 0.7218, 0.1418, 0.5642, 0.1418, 0.5738, 0.1397, 0.5738, 0.1397, 0.5642, 0.04771, 0.7485, 0.04771, 0.7643, 0.04391, 0.7612, 0.04473, 0.7515, 0.1182, 0.7597, 0.1211, 0.7638, 0.1063, 0.7619, 0.1085, 0.7595, 0.04608, 0.5595, 0.04608, 0.5618, 0.04608, 0.5717, 0.04361, 0.5717, 0.1424, 0.6634, 0.1429, 0.6319, 0.1452, 0.6282, 0.1452, 0.6662, 0.08955, 0.6901, 0.06884, 0.69, 0.07109, 0.6869, 0.08728, 0.6877, 0.1512, 0.7264, 0.1541, 0.7307, 0.1422, 0.7292, 0.1444, 0.7266, 0.138, 0.727, 0.141, 0.7311, 0.1256, 0.7292, 0.1279, 0.7268, 0.1832, 0.5094, 0.1832, 0.5472, 0.1809, 0.5472, 0.1809, 0.5094, 0.03722, 0.5759, 0.03722, 0.57, 0.03932, 0.5595, 0.03932, 0.5759, 0.1284, 0.6943, 0.1279, 0.7268, 0.1256, 0.7292, 0.1256, 0.6914, 0.1319, 0.6697, 0.1515, 0.6686, 0.1486, 0.6717, 0.1341, 0.6719, 0.09262, 0.669, 0.1288, 0.6686, 0.1258, 0.6715, 0.09492, 0.6712, 0.1541, 0.6913, 0.1541, 0.7307, 0.1512, 0.7264, 0.1518, 0.6952, 0.1607, 0.7508, 0.1641, 0.7542, 0.1416, 0.7539, 0.145, 0.7514, 0.04981, 0.7442, 0.05362, 0.7473, 0.01651, 0.7461, 0.01904, 0.744, 0.1483, 0.5642, 0.1483, 0.5738, 0.1462, 0.5738, 0.1462, 0.5642, 0.1607, 0.652, 0.1464, 0.6516, 0.149, 0.6483, 0.1579, 0.6492, 0.01976, 0.7518, 0.01902, 0.7611, 0.01649, 0.7632, 0.01645, 0.7496, 0.1507, 0.475, 0.1507, 0.4783, 0.148, 0.4792, 0.148, 0.4762, 0.1214, 0.6951, 0.1092, 0.6945, 0.1062, 0.6918, 0.1244, 0.6913, 0.1256, 0.7323, 0.1404, 0.7323, 0.138, 0.7358, 0.1284, 0.7351, 0.01651, 0.7287, 0.01645, 0.7133, 0.01976, 0.7156, 0.01902, 0.7265, 0.09441, 0.6637, 0.09074, 0.6659, 0.09263, 0.6509, 0.09492, 0.6531, 0.1451, 0.5642, 0.1451, 0.5738, 0.143, 0.5738, 0.143, 0.5642, 0.1062, 0.7266, 0.1211, 0.7265, 0.1187, 0.73, 0.109, 0.7294, 0.1011, 0.7635, 0.1035, 0.767, 0.09052, 0.7658, 0.09259, 0.7635, 0.08995, 0.4788, 0.08995, 0.4757, 0.1256, 0.4757, 0.1256, 0.4788, 0.1257, 0.6532, 0.09492, 0.6531, 0.09263, 0.6509, 0.1287, 0.6503, 0.04982, 0.7265, 0.05358, 0.7296, 0.01651, 0.7287, 0.01902, 0.7265, 0.04242, 0.5759, 0.04051, 0.5759, 0.04064, 0.5595, 0.04242, 0.5595, 0.06674, 0.7497, 0.08726, 0.7472, 0.08469, 0.7507, 0.06961, 0.752, 0.1256, 0.6314, 0.1281, 0.6294, 0.1281, 0.649, 0.1251, 0.6463, 0.07046, 0.743, 0.09827, 0.7436, 0.1017, 0.746, 0.06637, 0.746, 0.1284, 0.7351, 0.1279, 0.7616, 0.1256, 0.764, 0.1256, 0.7323, 0.1244, 0.7253, 0.122, 0.7218, 0.1214, 0.6951, 0.1244, 0.6913, 0.06637, 0.7289, 0.06996, 0.7266, 0.0984, 0.7267, 0.1021, 0.7299, 0.08649, 0.6541, 0.06948, 0.6531, 0.06637, 0.6503, 0.08955, 0.6505, 0.1422, 0.6919, 0.1541, 0.6913, 0.1518, 0.6952, 0.1449, 0.6948, 0.1256, 0.6914, 0.141, 0.6913, 0.1386, 0.6949, 0.1284, 0.6943, 0.1335, 0.6809, 0.1299, 0.6832, 0.1319, 0.6697, 0.1341, 0.6719, 0.1416, 0.7652, 0.1416, 0.7556, 0.1449, 0.7579, 0.1442, 0.7631, 0.145, 0.7514, 0.1416, 0.7539, 0.1437, 0.7342, 0.1459, 0.7364, 0.1268, 0.4757, 0.1442, 0.4757, 0.1442, 0.478, 0.1268, 0.478, 0.1437, 0.7342, 0.1641, 0.7323, 0.1615, 0.7356, 0.1459, 0.7364, 0.1575, 0.7636, 0.1615, 0.767, 0.1416, 0.7652, 0.1442, 0.7631, 0.1895, 0.4555, 0.1878, 0.4555, 0.1878, 0.4178, 0.1895, 0.4178, 0.1449, 0.6948, 0.1444, 0.7266, 0.1422, 0.7292, 0.1422, 0.6919, 0.08955, 0.6901, 0.08728, 0.6877, 0.08649, 0.6541, 0.08955, 0.6505, 0.1136, 0.5666, 0.1136, 0.5688, 0.111, 0.5688, 0.111, 0.5666, 0.1746, 0.5238, 0.1746, 0.5107, 0.1762, 0.468, 0.1762, 0.5512, 0.131, 0.7652, 0.131, 0.7636, 0.1337, 0.7636, 0.1337, 0.7652, 0.1573, 0.5187, 0.1573, 0.4428, 0.1599, 0.4428, 0.1599, 0.4798, 0.1842, 0.4179, 0.1866, 0.4178, 0.1866, 0.4536, 0.186, 0.4515, 0.1734, 0.529, 0.1734, 0.5454, 0.1718, 0.5455, 0.1718, 0.5055, 0.1207, 0.5545, 0.1234, 0.5545, 0.1234, 0.5561, 0.1207, 0.5561, 0.1561, 0.5121, 0.155, 0.4947, 0.1551, 0.4883, 0.1561, 0.4428, 0.1878, 0.4595, 0.1885, 0.4671, 0.1885, 0.5048, 0.1878, 0.5048, 0.1345, 0.5628, 0.06558, 0.5626, 0.2034, 0.5618, 0.2034, 0.563, 0.04811, 0.5381, 0.05116, 0.5381, 0.05116, 0.5751, 0.04811, 0.5751, 0.1676, 0.4622, 0.1696, 0.4622, 0.1696, 0.4652, 0.1673, 0.4652, 0.01872, 0.5595, 0.01872, 0.5781, 0.01566, 0.5778, 0.01566, 0.5683, 0.1719, 0.5467, 0.1725, 0.5485, 0.1725, 0.5578, 0.1717, 0.5557, 0.05405, 0.5798, 0.05405, 0.5634, 0.0571, 0.555, 0.0571, 0.5657, 0.1487, 0.4569, 0.1456, 0.4569, 0.1487, 0.4428, 0.1487, 0.4458, 0.1611, 0.5158, 0.1611, 0.5126, 0.1644, 0.5126, 0.1644, 0.5158, 0.04675, 0.5551, 0.04675, 0.5583, 0.01566, 0.5583, 0.01566, 0.5551, 0.1325, 0.5749, 0.1325, 0.5642, 0.1352, 0.5642, 0.1352, 0.5738, 0.1676, 0.5065, 0.1703, 0.5055, 0.1703, 0.5175, 0.1676, 0.5175, 0.1592, 0.5819, 0.1591, 0.5669, 0.1595, 0.5642, 0.1595, 0.58, 0.1735, 0.4178, 0.1758, 0.4334, 0.1758, 0.4647, 0.1735, 0.4645, 0.1611, 0.517, 0.1634, 0.5172, 0.1634, 0.5202, 0.1611, 0.5204, 0.05829, 0.5533, 0.06058, 0.5531, 0.06058, 0.5862, 0.05829, 0.5861, 0.1774, 0.5082, 0.1774, 0.468, 0.1797, 0.468, 0.1797, 0.4844, 0.1545, 0.5176, 0.156, 0.5176, 0.156, 0.5202, 0.1545, 0.5202, 0.09985, 0.5666, 0.1024, 0.5666, 0.1024, 0.5693, 0.09976, 0.5693, 0.1453, 0.478, 0.1453, 0.4757, 0.1465, 0.4757, 0.1465, 0.478, 0.1867, 0.5453, 0.1844, 0.5453, 0.1844, 0.5094, 0.1867, 0.5094, 0.02698, 0.57, 0.02907, 0.5595, 0.02907, 0.5618, 0.02907, 0.5784, 0.1042, 0.5333, 0.1042, 0.5356, 0.1022, 0.5356, 0.1022, 0.5333, 0.1579, 0.5663, 0.1512, 0.5663, 0.1495, 0.5663, 0.1579, 0.5642, 0.1364, 0.5642, 0.1385, 0.5642, 0.1385, 0.5741, 0.1364, 0.5741, 0.1156, 0.5563, 0.1113, 0.5545, 0.1129, 0.5545, 0.1156, 0.5545, 0.183, 0.4178, 0.183, 0.4549, 0.1805, 0.4367, 0.1805, 0.43, 0.02579, 0.5595, 0.02579, 0.5781, 0.02338, 0.5777, 0.02549, 0.5617, 0.1235, 0.516, 0.1235, 0.5532, 0.1215, 0.5197, 0.1221, 0.5197, 0.1102, 0.5545, 0.1102, 0.5563, 0.1077, 0.5563, 0.1054, 0.5562, 0.1302, 0.5784, 0.1311, 0.5642, 0.1313, 0.5642, 0.1313, 0.5829, 0.1025, 0.5122, 0.1029, 0.501, 0.1031, 0.501, 0.1031, 0.5311, 0.1019, 0.7081, 0.1026, 0.7079, 0.105, 0.7103, 0.1646, 0.5683, 0.1646, 0.5655, 0.1663, 0.5642, 0.1663, 0.5671, 0.1867, 0.5048, 0.1844, 0.5031, 0.1844, 0.468, 0.1867, 0.4875, 0.105, 0.7472, 0.105, 0.7624, 0.1048, 0.7645, 0.1047, 0.7493, 0.08766, 0.56, 0.1081, 0.5577, 0.1235, 0.5577, 0.1235, 0.56, 0.1026, 0.7079, 0.105, 0.7103, 0.1026, 0.7079, 0.02004, 0.5685, 0.01991, 0.5595, 0.02219, 0.5595, 0.02219, 0.579, 0.1774, 0.5094, 0.1797, 0.5195, 0.1797, 0.5489, 0.1774, 0.5472, 0.1793, 0.4635, 0.177, 0.4489, 0.177, 0.4178, 0.1793, 0.4342, 0.05322, 0.7677, 0.05314, 0.7512, 0.0535, 0.7485, 0.0535, 0.7656, 0.0571, 0.5538, 0.05481, 0.5368, 0.05481, 0.5012, 0.0571, 0.5187, 0.03255, 0.577, 0.03026, 0.5595, 0.03255, 0.5595, 0.03255, 0.5749, 0.06405, 0.5862, 0.06177, 0.5725, 0.06178, 0.5531, 0.06405, 0.5531, 0.01645, 0.7108, 0.03161, 0.7108, 0.03161, 0.626, 0.01645, 0.626, 0.05066, 0.7085, 0.04991, 0.7079, 0.04834, 0.7087, 0.05008, 0.7105, 0.04974, 0.6286, 0.05047, 0.6277, 0.05008, 0.626, 0.04793, 0.6277, 0.04957, 0.6359, 0.04656, 0.6355, 0.04714, 0.7012, 0.05016, 0.7009, 0.06192, 0.7166, 0.06273, 0.7587, 0.06518, 0.7599, 0.06518, 0.7149, 0.3765, 0.9639, 0.3765, 0.9336, 0.3733, 0.9353, 0.3741, 0.9627, 0.3693, 0.8809, 0.3698, 0.9156, 0.3724, 0.9171, 0.3724, 0.8795, 0.3783, 0.867, 0.3783, 0.8292, 0.3755, 0.8304, 0.376, 0.8654, 0.1669, 0.6748, 0.1669, 0.6307, 0.1641, 0.6324, 0.1646, 0.6731, 0.3764, 0.8812, 0.3771, 0.9094, 0.3793, 0.9108, 0.3793, 0.8797, 0.3272, 0.9199, 0.3265, 0.8931, 0.3144, 0.8926, 0.3152, 0.9197, 0.1284, 0.7351, 0.1279, 0.7616, 0.1374, 0.7619, 0.138, 0.7358, 0.3309, 0.8513, 0.3001, 0.8512, 0.2995, 0.8618, 0.33, 0.8624, 0.01902, 0.7265, 0.04982, 0.7265, 0.05064, 0.715, 0.01976, 0.7156, 0.06996, 0.7266, 0.0984, 0.7267, 0.09923, 0.7144, 0.07051, 0.7147, 0.2756, 0.9411, 0.3034, 0.9416, 0.3041, 0.9321, 0.2758, 0.9314, 0.2499, 0.9496, 0.2249, 0.9499, 0.2241, 0.9591, 0.249, 0.9593, 0.1495, 0.6324, 0.149, 0.6483, 0.1579, 0.6492, 0.1584, 0.633, 0.1182, 0.7597, 0.1187, 0.73, 0.109, 0.7294, 0.1085, 0.7595, 0.09171, 0.7507, 0.09259, 0.7635, 0.1011, 0.7635, 0.1004, 0.751, 0.138, 0.727, 0.1386, 0.6949, 0.1284, 0.6943, 0.1279, 0.7268, 0.1486, 0.6717, 0.1341, 0.6719, 0.1335, 0.6809, 0.1478, 0.6809, 0.3666, 0.9337, 0.351, 0.9345, 0.3501, 0.9495, 0.3659, 0.9489, 0.1442, 0.7631, 0.1575, 0.7636, 0.1583, 0.7582, 0.1449, 0.7579, 0.08728, 0.6877, 0.08649, 0.6541, 0.06948, 0.6531, 0.07109, 0.6869, 0.1449, 0.6948, 0.1444, 0.7266, 0.1512, 0.7264, 0.1518, 0.6952, 0.1331, 0.6633, 0.1424, 0.6634, 0.1429, 0.6319, 0.1339, 0.6319, 0.3309, 0.8696, 0.3001, 0.8693, 0.2996, 0.8791, 0.33, 0.8799, 0.01904, 0.744, 0.04981, 0.7442, 0.05064, 0.7337, 0.01979, 0.734, 0.3073, 0.8919, 0.2748, 0.8941, 0.2743, 0.9058, 0.307, 0.9062, 0.3077, 0.906, 0.3078, 0.9059, 0.275, 0.8267, 0.2758, 0.8429, 0.3087, 0.8441, 0.3079, 0.8272, 0.3302, 0.8444, 0.3308, 0.8295, 0.3161, 0.8279, 0.3156, 0.8427, 0.08469, 0.7507, 0.06961, 0.752, 0.06867, 0.7685, 0.08401, 0.7673, 0.03161, 0.7108, 0.04082, 0.7108, 0.04082, 0.626, 0.03161, 0.626, 0.05239, 0.6284, 0.05239, 0.6307, 0.04957, 0.6359, 0.05016, 0.7009, 0.05239, 0.7062, 0.05239, 0.7078, 0.05066, 0.7085, 0.05008, 0.7105, 0.06518, 0.7105, 0.06518, 0.626, 0.05008, 0.626, 0.05047, 0.6277, 0.1063, 0.5691, 0.1063, 0.5666, 0.1036, 0.5666, 0.1036, 0.569, 0.1709, 0.6673, 0.1682, 0.6689, 0.1707, 0.6714, 0.1731, 0.669, 0.06637, 0.6262, 0.06987, 0.6286, 0.1028, 0.6291, 0.1064, 0.626, 0.1256, 0.6314, 0.1281, 0.6294, 0.1075, 0.626, 0.1109, 0.6298, 0.08726, 0.7472, 0.08469, 0.7507, 0.08401, 0.7673, 0.08726, 0.7705, 0.1619, 0.6815, 0.1641, 0.6828, 0.1672, 0.6814, 0.1649, 0.6785, 0.05037, 0.6303, 0.04974, 0.6286, 0.04793, 0.6277, 0.04751, 0.6304, 0.04714, 0.7012, 0.04656, 0.6355, 0.04433, 0.6317, 0.04434, 0.7051, 0.04834, 0.7087, 0.04991, 0.7079, 0.0503, 0.7064, 0.04784, 0.7066, 0.1684, 0.6818, 0.1713, 0.6832, 0.1742, 0.6816, 0.1713, 0.6785, 0.06637, 0.7289, 0.06996, 0.7266, 0.07051, 0.7147, 0.06818, 0.7125, 0.09895, 0.734, 0.09827, 0.7436, 0.1017, 0.746, 0.1017, 0.7312, 0.1495, 0.6324, 0.1584, 0.633, 0.1607, 0.6307, 0.1464, 0.6282, 0.1331, 0.6633, 0.1339, 0.6319, 0.1318, 0.6295, 0.1299, 0.6675, 0.1713, 0.7658, 0.1689, 0.7646, 0.1669, 0.7658, 0.1694, 0.7683, 0.04082, 0.7108, 0.04314, 0.7108, 0.04314, 0.626, 0.04082, 0.626, 0.1452, 0.6662, 0.1424, 0.6634, 0.1331, 0.6633, 0.1299, 0.6675, 0.141, 0.6913, 0.1386, 0.6949, 0.138, 0.727, 0.141, 0.7311, 0.1478, 0.6809, 0.1335, 0.6809, 0.1299, 0.6832, 0.1515, 0.6843, 0.1249, 0.6818, 0.09445, 0.681, 0.09074, 0.6832, 0.1288, 0.685, 0.1028, 0.6291, 0.1036, 0.646, 0.1064, 0.6491, 0.1064, 0.626, 0.05016, 0.7009, 0.04714, 0.7012, 0.04434, 0.7051, 0.05239, 0.7062, 0.0503, 0.7064, 0.04991, 0.7079, 0.05066, 0.7085, 0.05239, 0.7078, 0.1681, 0.7372, 0.1653, 0.7359, 0.1669, 0.7658, 0.1689, 0.7646, 0.06068, 0.7598, 0.06273, 0.7587, 0.06192, 0.7166, 0.05908, 0.7153, 0.162, 0.7188, 0.1647, 0.7176, 0.1641, 0.6828, 0.1619, 0.6815, 0.1076, 0.5693, 0.1098, 0.5693, 0.1098, 0.5666, 0.1075, 0.5666, 0.1831, 0.468, 0.1809, 0.4916, 0.1832, 0.5063, 0.1832, 0.471, 0.09923, 0.7144, 0.1021, 0.7115, 0.06818, 0.7125, 0.07051, 0.7147, 0.01645, 0.7133, 0.01976, 0.7156, 0.05064, 0.715, 0.05358, 0.712, 0.1092, 0.6945, 0.1062, 0.6918, 0.108, 0.7241, 0.1101, 0.7216, 0.1077, 0.6475, 0.1104, 0.6446, 0.1109, 0.6298, 0.1075, 0.626, 0.04433, 0.6317, 0.04656, 0.6355, 0.04957, 0.6359, 0.05239, 0.6307, 0.05047, 0.6277, 0.04974, 0.6286, 0.05037, 0.6303, 0.05239, 0.6284, 0.17, 0.7127, 0.172, 0.7113, 0.1713, 0.6832, 0.1684, 0.6818, 0.1646, 0.6731, 0.1641, 0.6324, 0.1619, 0.6308, 0.1619, 0.6748, 0.1709, 0.6673, 0.1703, 0.6324, 0.1681, 0.6311, 0.1682, 0.6689, 0.1167, 0.5666, 0.1148, 0.5666, 0.1148, 0.569, 0.1167, 0.569, 0.1681, 0.6311, 0.1703, 0.6324, 0.1731, 0.6311, 0.1707, 0.6282, 0.1646, 0.6731, 0.1619, 0.6748, 0.1645, 0.6773, 0.1669, 0.6748, 0.05908, 0.7153, 0.06192, 0.7166, 0.06518, 0.7149, 0.06237, 0.7116, 0.1672, 0.719, 0.1647, 0.7176, 0.162, 0.7188, 0.1649, 0.7218, 0.1607, 0.5642, 0.1607, 0.568, 0.1634, 0.568, 0.1634, 0.5642, 0.1653, 0.7359, 0.1681, 0.7372, 0.1713, 0.7355, 0.1685, 0.7323, 0.06518, 0.7599, 0.06273, 0.7587, 0.06068, 0.7598, 0.06319, 0.7624, 0.1594, 0.5602, 0.1628, 0.5602, 0.1628, 0.5577, 0.1594, 0.5577, 0.1645, 0.6282, 0.1619, 0.6308, 0.1641, 0.6324, 0.1669, 0.6307, 0.172, 0.7113, 0.17, 0.7127, 0.1722, 0.7148, 0.1742, 0.7127, 0.04982, 0.7265, 0.05358, 0.7296, 0.05358, 0.712, 0.05064, 0.715, 0.1287, 0.6503, 0.1257, 0.6532, 0.1249, 0.6643, 0.1287, 0.6675, 0.08845, 0.7481, 0.09171, 0.7507, 0.1004, 0.751, 0.1035, 0.7472, 0.1288, 0.6686, 0.1258, 0.6715, 0.1249, 0.6818, 0.1288, 0.685, 0.04981, 0.7442, 0.05362, 0.7473, 0.05362, 0.7308, 0.05064, 0.7337, 0.06971, 0.696, 0.06637, 0.6931, 0.06672, 0.7101, 0.06913, 0.7077, 0.1281, 0.649, 0.1251, 0.6463, 0.1104, 0.6446, 0.1077, 0.6475, 0.06867, 0.7685, 0.06961, 0.752, 0.06674, 0.7497, 0.06637, 0.7711, 0.1036, 0.646, 0.07068, 0.6448, 0.06841, 0.647, 0.1064, 0.6491, 0.03406, 0.5759, 0.03603, 0.5759, 0.03603, 0.5595, 0.03374, 0.5595, 0.1505, 0.4535, 0.1505, 0.4428, 0.1498, 0.4452, 0.15, 0.4555, 0.06867, 0.7685, 0.06637, 0.7711, 0.08726, 0.7705, 0.08401, 0.7673, 0.1464, 0.6516, 0.149, 0.6483, 0.1495, 0.6324, 0.1464, 0.6282, 0.04391, 0.7612, 0.01902, 0.7611, 0.01649, 0.7632, 0.04771, 0.7643, 0.1211, 0.7265, 0.1187, 0.73, 0.1182, 0.7597, 0.1211, 0.7638, 0.1004, 0.751, 0.1011, 0.7635, 0.1035, 0.767, 0.1035, 0.7472, 0.06841, 0.647, 0.07068, 0.6448, 0.06987, 0.6286, 0.06637, 0.6262, 0.1429, 0.6319, 0.1452, 0.6282, 0.1318, 0.6295, 0.1339, 0.6319, 0.1416, 0.7556, 0.1449, 0.7579, 0.1583, 0.7582, 0.1615, 0.7554, 0.06948, 0.6531, 0.06637, 0.6503, 0.06884, 0.69, 0.07109, 0.6869, 0.105, 0.7103, 0.1019, 0.7081, 0.06913, 0.7077, 0.06672, 0.7101, 0.1638, 0.7554, 0.1627, 0.7554, 0.1627, 0.7653, 0.1638, 0.7653, 0.1408, 0.5577, 0.1408, 0.56, 0.1582, 0.56, 0.1582, 0.5577, 0.1127, 0.5642, 0.09976, 0.5642, 0.09976, 0.5654, 0.1057, 0.5654, 0.108, 0.5654, 0.1246, 0.5654, 0.1246, 0.5642, 0.1144, 0.5642, 0.1575, 0.7636, 0.1615, 0.767, 0.1615, 0.7554, 0.1583, 0.7582, 0.1641, 0.7323, 0.1615, 0.7356, 0.1607, 0.7508, 0.1641, 0.7542, 0.1515, 0.6686, 0.1486, 0.6717, 0.1478, 0.6809, 0.1515, 0.6843, 0.105, 0.6913, 0.1021, 0.6938, 0.1026, 0.7079, 0.105, 0.7103, 0.01651, 0.7461, 0.01904, 0.744, 0.01979, 0.734, 0.01645, 0.7317, 0.09445, 0.681, 0.09492, 0.6712, 0.09262, 0.669, 0.09074, 0.6832, 0.1521, 0.4428, 0.1521, 0.4786, 0.1538, 0.4786, 0.1538, 0.4428, 0.06971, 0.696, 0.1021, 0.6938, 0.105, 0.6913, 0.06637, 0.6931, 0.01645, 0.7317, 0.01979, 0.734, 0.05064, 0.7337, 0.05362, 0.7308, 0.05251, 0.5754, 0.05284, 0.5733, 0.05284, 0.5585, 0.05235, 0.5615, 0.06813, 0.7311, 0.07066, 0.7333, 0.09895, 0.734, 0.1017, 0.7312, 0.1404, 0.7323, 0.138, 0.7358, 0.1374, 0.7619, 0.1404, 0.766, 0.1249, 0.6643, 0.09441, 0.6637, 0.09074, 0.6659, 0.1287, 0.6675, 0.1579, 0.6492, 0.1607, 0.652, 0.1607, 0.6307, 0.1584, 0.633, 0.01645, 0.7496, 0.01976, 0.7518, 0.04473, 0.7515, 0.04771, 0.7485, 0.09052, 0.7658, 0.09259, 0.7635, 0.09171, 0.7507, 0.08845, 0.7481, 0.109, 0.7294, 0.1062, 0.7266, 0.1063, 0.7619, 0.1085, 0.7595, 0.1257, 0.5642, 0.1259, 0.5738, 0.129, 0.5738, 0.129, 0.5642, 0.1368, 0.5567, 0.1248, 0.5569, 0.1248, 0.56, 0.1368, 0.56, 0.09857, 0.5642, 0.06558, 0.5642, 0.06558, 0.5675, 0.09857, 0.5675, 0.0984, 0.7267, 0.1021, 0.7299, 0.1021, 0.7115, 0.09923, 0.7144, 0.06637, 0.746, 0.07046, 0.743, 0.07066, 0.7333, 0.06813, 0.7311, 0.1374, 0.7619, 0.1279, 0.7616, 0.1256, 0.764, 0.1404, 0.766, 0.1244, 0.7253, 0.122, 0.7218, 0.1101, 0.7216, 0.108, 0.7241, 0.1418, 0.5642, 0.1397, 0.5642, 0.1397, 0.5738, 0.1418, 0.5738, 0.04771, 0.7485, 0.04473, 0.7515, 0.04391, 0.7612, 0.04771, 0.7643, 0.1182, 0.7597, 0.1085, 0.7595, 0.1063, 0.7619, 0.1211, 0.7638, 0.04608, 0.5595, 0.04361, 0.5717, 0.04608, 0.5717, 0.04608, 0.5618, 0.1424, 0.6634, 0.1452, 0.6662, 0.1452, 0.6282, 0.1429, 0.6319, 0.08955, 0.6901, 0.08728, 0.6877, 0.07109, 0.6869, 0.06884, 0.69, 0.1512, 0.7264, 0.1444, 0.7266, 0.1422, 0.7292, 0.1541, 0.7307, 0.138, 0.727, 0.1279, 0.7268, 0.1256, 0.7292, 0.141, 0.7311, 0.1832, 0.5094, 0.1809, 0.5094, 0.1809, 0.5472, 0.1832, 0.5472, 0.03722, 0.5759, 0.03932, 0.5759, 0.03932, 0.5595, 0.03722, 0.57, 0.1284, 0.6943, 0.1256, 0.6914, 0.1256, 0.7292, 0.1279, 0.7268, 0.1319, 0.6697, 0.1341, 0.6719, 0.1486, 0.6717, 0.1515, 0.6686, 0.09262, 0.669, 0.09492, 0.6712, 0.1258, 0.6715, 0.1288, 0.6686, 0.1541, 0.6913, 0.1518, 0.6952, 0.1512, 0.7264, 0.1541, 0.7307, 0.1607, 0.7508, 0.145, 0.7514, 0.1416, 0.7539, 0.1641, 0.7542, 0.04981, 0.7442, 0.01904, 0.744, 0.01651, 0.7461, 0.05362, 0.7473, 0.1483, 0.5642, 0.1462, 0.5642, 0.1462, 0.5738, 0.1483, 0.5738, 0.1607, 0.652, 0.1579, 0.6492, 0.149, 0.6483, 0.1464, 0.6516, 0.01976, 0.7518, 0.01645, 0.7496, 0.01649, 0.7632, 0.01902, 0.7611, 0.1507, 0.475, 0.148, 0.4762, 0.148, 0.4792, 0.1507, 0.4783, 0.1214, 0.6951, 0.1244, 0.6913, 0.1062, 0.6918, 0.1092, 0.6945, 0.1256, 0.7323, 0.1284, 0.7351, 0.138, 0.7358, 0.1404, 0.7323, 0.01651, 0.7287, 0.01902, 0.7265, 0.01976, 0.7156, 0.01645, 0.7133, 0.09441, 0.6637, 0.09492, 0.6531, 0.09263, 0.6509, 0.09074, 0.6659, 0.1451, 0.5642, 0.143, 0.5642, 0.143, 0.5738, 0.1451, 0.5738, 0.1062, 0.7266, 0.109, 0.7294, 0.1187, 0.73, 0.1211, 0.7265, 0.1011, 0.7635, 0.09259, 0.7635, 0.09052, 0.7658, 0.1035, 0.767, 0.08995, 0.4788, 0.1256, 0.4788, 0.1256, 0.4757, 0.08995, 0.4757, 0.1257, 0.6532, 0.1287, 0.6503, 0.09263, 0.6509, 0.09492, 0.6531, 0.04982, 0.7265, 0.01902, 0.7265, 0.01651, 0.7287, 0.05358, 0.7296, 0.04242, 0.5759, 0.04242, 0.5595, 0.04064, 0.5595, 0.04051, 0.5759, 0.06674, 0.7497, 0.06961, 0.752, 0.08469, 0.7507, 0.08726, 0.7472, 0.1256, 0.6314, 0.1251, 0.6463, 0.1281, 0.649, 0.1281, 0.6294, 0.07046, 0.743, 0.06637, 0.746, 0.1017, 0.746, 0.09827, 0.7436, 0.1284, 0.7351, 0.1256, 0.7323, 0.1256, 0.764, 0.1279, 0.7616, 0.1244, 0.7253, 0.1244, 0.6913, 0.1214, 0.6951, 0.122, 0.7218, 0.06637, 0.7289, 0.1021, 0.7299, 0.0984, 0.7267, 0.06996, 0.7266, 0.08649, 0.6541, 0.08955, 0.6505, 0.06637, 0.6503, 0.06948, 0.6531, 0.1422, 0.6919, 0.1449, 0.6948, 0.1518, 0.6952, 0.1541, 0.6913, 0.1256, 0.6914, 0.1284, 0.6943, 0.1386, 0.6949, 0.141, 0.6913, 0.1335, 0.6809, 0.1341, 0.6719, 0.1319, 0.6697, 0.1299, 0.6832, 0.1416, 0.7652, 0.1442, 0.7631, 0.1449, 0.7579, 0.1416, 0.7556, 0.145, 0.7514, 0.1459, 0.7364, 0.1437, 0.7342, 0.1416, 0.7539, 0.1268, 0.4757, 0.1268, 0.478, 0.1442, 0.478, 0.1442, 0.4757, 0.1437, 0.7342, 0.1459, 0.7364, 0.1615, 0.7356, 0.1641, 0.7323, 0.1575, 0.7636, 0.1442, 0.7631, 0.1416, 0.7652, 0.1615, 0.767, 0.1895, 0.4555, 0.1895, 0.4178, 0.1878, 0.4178, 0.1878, 0.4555, 0.1449, 0.6948, 0.1422, 0.6919, 0.1422, 0.7292, 0.1444, 0.7266, 0.08955, 0.6901, 0.08955, 0.6505, 0.08649, 0.6541, 0.08728, 0.6877, 0.1136, 0.5666, 0.111, 0.5666, 0.111, 0.5688, 0.1136, 0.5688, 0.1746, 0.5238, 0.1762, 0.5512, 0.1762, 0.468, 0.1746, 0.5107, 0.1168, 0.5561, 0.1195, 0.5561, 0.1195, 0.5545, 0.1168, 0.5545, 0.1573, 0.5187, 0.1599, 0.4798, 0.1599, 0.4428, 0.1573, 0.4428, 0.1842, 0.4179, 0.186, 0.4515, 0.1866, 0.4536, 0.1866, 0.4178, 0.1734, 0.529, 0.1718, 0.5055, 0.1718, 0.5455, 0.1734, 0.5454, 0.1207, 0.5545, 0.1207, 0.5561, 0.1234, 0.5561, 0.1234, 0.5545, 0.1561, 0.5121, 0.1561, 0.4428, 0.1551, 0.4883, 0.155, 0.4947, 0.1878, 0.4595, 0.1878, 0.5048, 0.1885, 0.5048, 0.1885, 0.4671, 0.1345, 0.5628, 0.2034, 0.563, 0.2034, 0.5618, 0.06558, 0.5626, 0.04811, 0.5381, 0.04811, 0.5751, 0.05116, 0.5751, 0.05116, 0.5381, 0.1676, 0.4622, 0.1673, 0.4652, 0.1696, 0.4652, 0.1696, 0.4622, 0.01872, 0.5595, 0.01566, 0.5683, 0.01566, 0.5778, 0.01872, 0.5781, 0.1719, 0.5467, 0.1717, 0.5557, 0.1725, 0.5578, 0.1725, 0.5485, 0.05405, 0.5798, 0.0571, 0.5657, 0.0571, 0.555, 0.05405, 0.5634, 0.1487, 0.4569, 0.1487, 0.4458, 0.1487, 0.4428, 0.1456, 0.4569, 0.1611, 0.5158, 0.1644, 0.5158, 0.1644, 0.5126, 0.1611, 0.5126, 0.04675, 0.5551, 0.01566, 0.5551, 0.01566, 0.5583, 0.04675, 0.5583, 0.1325, 0.5749, 0.1352, 0.5738, 0.1352, 0.5642, 0.1325, 0.5642, 0.1676, 0.5065, 0.1676, 0.5175, 0.1703, 0.5175, 0.1703, 0.5055, 0.1592, 0.5819, 0.1595, 0.58, 0.1595, 0.5642, 0.1591, 0.5669, 0.1735, 0.4178, 0.1735, 0.4645, 0.1758, 0.4647, 0.1758, 0.4334, 0.1611, 0.517, 0.1611, 0.5204, 0.1634, 0.5202, 0.1634, 0.5172, 0.05829, 0.5533, 0.05829, 0.5861, 0.06058, 0.5862, 0.06058, 0.5531, 0.1774, 0.5082, 0.1797, 0.4844, 0.1797, 0.468, 0.1774, 0.468, 0.1545, 0.5176, 0.1545, 0.5202, 0.156, 0.5202, 0.156, 0.5176, 0.09985, 0.5666, 0.09976, 0.5693, 0.1024, 0.5693, 0.1024, 0.5666, 0.1453, 0.478, 0.1465, 0.478, 0.1465, 0.4757, 0.1453, 0.4757, 0.1867, 0.5453, 0.1867, 0.5094, 0.1844, 0.5094, 0.1844, 0.5453, 0.02698, 0.57, 0.02907, 0.5784, 0.02907, 0.5618, 0.02907, 0.5595, 0.1042, 0.5333, 0.1022, 0.5333, 0.1022, 0.5356, 0.1042, 0.5356, 0.1579, 0.5663, 0.1579, 0.5642, 0.1495, 0.5663, 0.1512, 0.5663, 0.1364, 0.5642, 0.1364, 0.5741, 0.1385, 0.5741, 0.1385, 0.5642, 0.1156, 0.5563, 0.1156, 0.5545, 0.1129, 0.5545, 0.1113, 0.5545, 0.183, 0.4178, 0.1805, 0.43, 0.1805, 0.4367, 0.183, 0.4549, 0.02579, 0.5595, 0.02549, 0.5617, 0.02338, 0.5777, 0.02579, 0.5781, 0.1235, 0.516, 0.1221, 0.5197, 0.1215, 0.5197, 0.1235, 0.5532, 0.1102, 0.5545, 0.1054, 0.5562, 0.1077, 0.5563, 0.1102, 0.5563, 0.1302, 0.5784, 0.1313, 0.5829, 0.1313, 0.5642, 0.1311, 0.5642, 0.1025, 0.5122, 0.1031, 0.5311, 0.1031, 0.501, 0.1029, 0.501, 0.1019, 0.7081, 0.105, 0.7103, 0.1026, 0.7079, 0.1646, 0.5683, 0.1663, 0.5671, 0.1663, 0.5642, 0.1646, 0.5655, 0.1867, 0.5048, 0.1867, 0.4875, 0.1844, 0.468, 0.1844, 0.5031, 0.105, 0.7472, 0.1047, 0.7493, 0.1048, 0.7645, 0.105, 0.7624, 0.08766, 0.56, 0.1235, 0.56, 0.1235, 0.5577, 0.1081, 0.5577, 0.1026, 0.7079, 0.1026, 0.7079, 0.105, 0.7103, 0.02004, 0.5685, 0.02219, 0.579, 0.02219, 0.5595, 0.01991, 0.5595, 0.1774, 0.5094, 0.1774, 0.5472, 0.1797, 0.5489, 0.1797, 0.5195, 0.1793, 0.4635, 0.1793, 0.4342, 0.177, 0.4178, 0.177, 0.4489, 0.05322, 0.7677, 0.0535, 0.7656, 0.0535, 0.7485, 0.05314, 0.7512, 0.0571, 0.5538, 0.0571, 0.5187, 0.05481, 0.5012, 0.05481, 0.5368, 0.03255, 0.577, 0.03255, 0.5749, 0.03255, 0.5595, 0.03026, 0.5595, 0.06405, 0.5862, 0.06405, 0.5531, 0.06178, 0.5531, 0.06177, 0.5725, 0.02309, 0.2742, 0.02338, 0.2741, 0.0234, 0.2742, 0.02335, 0.2742, 0.02282, 0.2745, 0.0228, 0.2744, 0.02309, 0.2742, 0.02335, 0.2742, 0.07918, 0.2999, 0.07945, 0.2997, 0.07892, 0.3001, 0.07891, 0.3, 0.07864, 0.3002, 0.07917, 0.2999, 0.02336, 0.2742, 0.02363, 0.2741, 0.0231, 0.2744, 0.02309, 0.2744, 0.02282, 0.2745, 0.02335, 0.2742, 0.03477, 0.3278, 0.0231, 0.2744, 0.02363, 0.2741, 0.0675, 0.2464, 0.07864, 0.3002, 0.03477, 0.3278, 0.0675, 0.2464, 0.07917, 0.2999, 0.1898, 0.3519, 0.1901, 0.3517, 0.1895, 0.3521, 0.1895, 0.352, 0.1892, 0.3522, 0.1898, 0.3519, 0.09059, 0.3535, 0.07892, 0.3001, 0.07945, 0.2997, 0.1304, 0.2677, 0.1415, 0.3214, 0.09059, 0.3535, 0.1304, 0.2677, 0.1421, 0.3211, 0.1535, 0.3747, 0.1418, 0.3213, 0.1423, 0.321, 0.1781, 0.2984, 0.1892, 0.3522, 0.1535, 0.3747, 0.1781, 0.2984, 0.1898, 0.3519, 0.1895, 0.3521, 0.1895, 0.3521, 0.1901, 0.3517, 0.1901, 0.3521, 0.1895, 0.3524, 0.1895, 0.3521, 0.1901, 0.3521, 0.1898, 0.3522, 0.1423, 0.321, 0.1418, 0.3213, 0.1418, 0.3212, 0.1415, 0.3214, 0.1421, 0.3211, 0.1421, 0.3211])
me_cube_002.materials.append(mat_wall)
me_cube_002.update()

# ---- objects
ob_wall = bpy.data.objects.new('Wall', me_cube_002)

# ---- transforms, parenting, visibility, modifiers, constraints
ob_wall.location = (0.0, 0.0, 0.0)

# ---- collection membership
col_collection.objects.link(ob_wall)

# ---- scene / render settings (as saved in the file)
scene.frame_start = 1; scene.frame_end = 250; scene.frame_set(1)
scene.render.engine = 'BLENDER_EEVEE_NEXT'
scene.cycles.sampling_pattern = 'TABULATED_SOBOL'
scene.cycles.use_light_tree = False
scene.view_settings.view_transform = 'Filmic'
bpy.context.view_layer.update()

# ---- added for rendering (the .blend has no active camera and no usable light): camera, sun
cam_auto = bpy.data.cameras.new('AutoCamera')
cam_auto.lens = 50.0
cam_auto.sensor_width = 36.0
cam_auto.clip_end = 1000.0
ob_auto_camera = bpy.data.objects.new('AutoCamera', cam_auto)
scene.collection.objects.link(ob_auto_camera)
ob_auto_camera.location = (5.47371, -6.56846, 5.8882)
ob_auto_camera.rotation_euler = (1.09748, -7.21219e-08, 0.694738)
scene.camera = ob_auto_camera
light_auto_sun = bpy.data.lights.new('AutoSun', 'SUN')
light_auto_sun.energy = 3.0
light_auto_sun.angle = 0.0523599
ob_auto_sun = bpy.data.objects.new('AutoSun', light_auto_sun)
scene.collection.objects.link(ob_auto_sun)
ob_auto_sun.rotation_euler = (0.872665, 0.174533, 0.523599)
bpy.context.view_layer.update()
